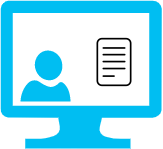

The diagram above was exported from draw.io. Its source (the exported page's mxGraphModel, read from the mxfile embedded in the PNG):
<mxGraphModel dx="547" dy="338" grid="1" gridSize="10" guides="1" tooltips="1" connect="1" arrows="1" fold="1" page="1" pageScale="1" pageWidth="850" pageHeight="1100" math="0" shadow="0">
  <root>
    <mxCell id="0" />
    <mxCell id="1" parent="0" />
    <mxCell id="-6kJMzltTXGub7jl_g4l-5" value="" style="verticalLabelPosition=bottom;html=1;verticalAlign=top;align=center;strokeColor=none;fillColor=#00BEF2;shape=mxgraph.azure.computer;pointerEvents=1;" vertex="1" parent="1">
      <mxGeometry x="430" y="380" width="161.25" height="148" as="geometry" />
    </mxCell>
    <mxCell id="-6kJMzltTXGub7jl_g4l-3" value="" style="verticalLabelPosition=bottom;html=1;verticalAlign=top;align=center;strokeColor=none;fillColor=#00BEF2;shape=mxgraph.azure.user;" vertex="1" parent="1">
      <mxGeometry x="450" y="430" width="50" height="51" as="geometry" />
    </mxCell>
    <mxCell id="-6kJMzltTXGub7jl_g4l-4" value="" style="shape=image;html=1;verticalAlign=top;verticalLabelPosition=bottom;labelBackgroundColor=#ffffff;imageAspect=0;aspect=fixed;image=https://cdn3.iconfinder.com/data/icons/office-310/10/15-128.png" vertex="1" parent="1">
      <mxGeometry x="512" y="410" width="64" height="64" as="geometry" />
    </mxCell>
  </root>
</mxGraphModel>